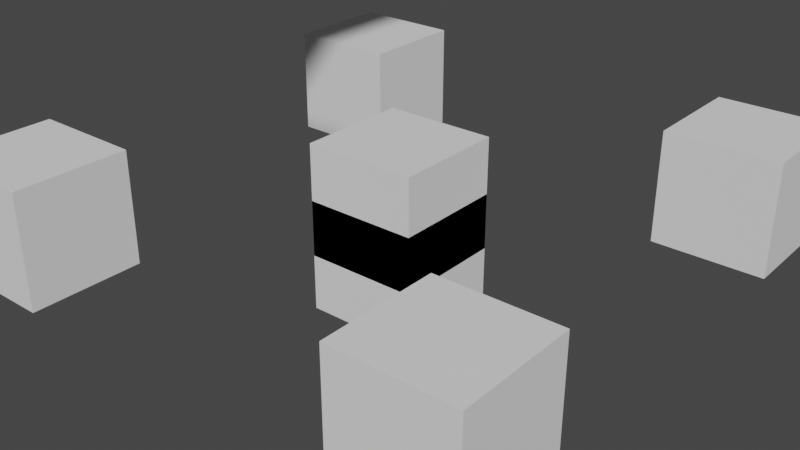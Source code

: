 # Source: scene7.blend  (saved by Blender 2.93.21; exported with 4.5.12 LTS)
import bpy
from mathutils import Matrix  # noqa: F401  (used for matrix-valued properties, if any)

bpy.ops.wm.read_factory_settings(use_empty=True)
scene = bpy.context.scene
scene.name = '场景'

# ---- collections
col_test = bpy.data.collections.new('Test'); scene.collection.children.link(col_test)
col_bl_box = bpy.data.collections.new('BL_Box'); scene.collection.children.link(col_bl_box)
col_bl_rotate = bpy.data.collections.new('BL_Rotate'); scene.collection.children.link(col_bl_rotate)
col_bl_brick = bpy.data.collections.new('BL_Brick'); scene.collection.children.link(col_bl_brick)
col_bl_body = bpy.data.collections.new('BL_Body'); scene.collection.children.link(col_bl_body)
col_bl_wing = bpy.data.collections.new('BL_Wing'); scene.collection.children.link(col_bl_wing)
col_bl_engine = bpy.data.collections.new('BL_Engine'); scene.collection.children.link(col_bl_engine)

# ---- world
world_x = bpy.data.worlds.new('世界环境'); scene.world = world_x
world_x.use_nodes = True; world_x.node_tree.nodes.clear()
_N = world_x.node_tree.nodes; _L = world_x.node_tree.links
n0 = _N.new('ShaderNodeOutputWorld'); n0.name = 'World Output'; n0.location = (300, 300)
n1 = _N.new('ShaderNodeBackground'); n1.name = 'Background'; n1.location = (10, 300)
n1.inputs[0].default_value = (0.05088, 0.05088, 0.05088, 1.0)
_L.new(n1.outputs[0], n0.inputs[0])
n0.is_active_output = True
world_x.color = (0.05088, 0.05088, 0.05088)
world_x.use_sun_shadow = False
world_x.sun_shadow_jitter_overblur = 0.0

# ---- meshes
me_box = bpy.data.meshes.new('box')
me_box.from_pydata([(-0.5, -0.5, -0.5), (-0.5, -0.5, 0.5), (-0.5, 0.5, -0.5), (-0.5, 0.5, 0.5), (0.5, -0.5, -0.5), (0.5, -0.5, 0.5), (0.5, 0.5, -0.5), (0.5, 0.5, 0.5)], [], [(0, 1, 3, 2), (2, 3, 7, 6), (6, 7, 5, 4), (4, 5, 1, 0), (2, 6, 4, 0), (7, 3, 1, 5)])
_uv = me_box.uv_layers.new(name='UV 贴图')
_uv.uv.foreach_set('vector', [0.375, 0.0, 0.625, 0.0, 0.625, 0.25, 0.375, 0.25, 0.375, 0.25, 0.625, 0.25, 0.625, 0.5, 0.375, 0.5, 0.375, 0.5, 0.625, 0.5, 0.625, 0.75, 0.375, 0.75, 0.375, 0.75, 0.625, 0.75, 0.625, 1.0, 0.375, 1.0, 0.125, 0.5, 0.375, 0.5, 0.375, 0.75, 0.125, 0.75, 0.625, 0.5, 0.875, 0.5, 0.875, 0.75, 0.625, 0.75])
me_box.use_remesh_fix_poles = True
me_box.use_remesh_preserve_attributes = False
me_box.update()
me_box_001 = bpy.data.meshes.new('box.001')
me_box_001.from_pydata([(0.1913, 0.4619, 0.5), (0.1913, 0.4619, -0.5), (0.09755, 0.4904, 0.5), (0.09755, 0.4904, -0.5), (3.423e-08, 0.5, 0.5), (3.423e-08, 0.5, -0.5), (0.2778, 0.4157, -0.5), (0.2778, 0.4157, 0.5), (0.3536, 0.3536, -0.5), (0.3536, 0.3536, 0.5), (0.4157, 0.2778, -0.5), (0.4157, 0.2778, 0.5), (0.4619, 0.1913, -0.5), (0.4619, 0.1913, 0.5), (0.4904, 0.09755, -0.5), (0.4904, 0.09755, 0.5), (0.5, -3.024e-08, -0.5), (0.5, -3.024e-08, 0.5), (0.4904, -0.09755, -0.5), (0.4904, -0.09755, 0.5), (0.4619, -0.1913, -0.5), (0.4619, -0.1913, 0.5), (0.4157, -0.2778, -0.5), (0.4157, -0.2778, 0.5), (0.3536, -0.3536, -0.5), (0.3536, -0.3536, 0.5), (0.2778, -0.4157, -0.5), (0.2778, -0.4157, 0.5), (0.1913, -0.4619, -0.5), (0.1913, -0.4619, 0.5), (0.09755, -0.4904, -0.5), (0.09755, -0.4904, 0.5), (-9.485e-09, -0.5, -0.5), (-9.485e-09, -0.5, 0.5), (-0.09755, -0.4904, -0.5), (-0.09755, -0.4904, 0.5), (-0.1913, -0.4619, -0.5), (-0.1913, -0.4619, 0.5), (-0.2778, -0.4157, -0.5), (-0.2778, -0.4157, 0.5), (-0.3536, -0.3536, -0.5), (-0.3536, -0.3536, 0.5), (-0.4157, -0.2778, -0.5), (-0.4157, -0.2778, 0.5), (-0.4619, -0.1913, -0.5), (-0.4619, -0.1913, 0.5), (-0.4904, -0.09755, -0.5), (-0.4904, -0.09755, 0.5), (-0.5, -2.419e-09, -0.5), (-0.5, -2.419e-09, 0.5), (-0.4904, 0.09755, -0.5), (-0.4904, 0.09755, 0.5), (-0.4619, 0.1913, -0.5), (-0.4619, 0.1913, 0.5), (-0.4157, 0.2778, -0.5), (-0.4157, 0.2778, 0.5), (-0.3536, 0.3536, -0.5), (-0.3536, 0.3536, 0.5), (-0.2778, 0.4157, -0.5), (-0.2778, 0.4157, 0.5), (-0.1913, 0.4619, -0.5), (-0.1913, 0.4619, 0.5), (-0.09755, 0.4904, -0.5), (-0.09755, 0.4904, 0.5)], [], [(3, 2, 0, 1), (5, 4, 2, 3), (1, 0, 7, 6), (6, 7, 9, 8), (8, 9, 11, 10), (10, 11, 13, 12), (12, 13, 15, 14), (14, 15, 17, 16), (16, 17, 19, 18), (18, 19, 21, 20), (20, 21, 23, 22), (22, 23, 25, 24), (24, 25, 27, 26), (26, 27, 29, 28), (28, 29, 31, 30), (30, 31, 33, 32), (32, 33, 35, 34), (34, 35, 37, 36), (36, 37, 39, 38), (38, 39, 41, 40), (40, 41, 43, 42), (42, 43, 45, 44), (44, 45, 47, 46), (46, 47, 49, 48), (48, 49, 51, 50), (50, 51, 53, 52), (52, 53, 55, 54), (54, 55, 57, 56), (56, 57, 59, 58), (58, 59, 61, 60), (5, 3, 1, 6, 8, 10, 12, 14, 16, 18, 20, 22, 24, 26, 28, 30, 32, 34, 36, 38, 40, 42, 44, 46, 48, 50, 52, 54, 56, 58, 60, 62), (60, 61, 63, 62), (62, 63, 4, 5), (0, 2, 4, 63, 61, 59, 57, 55, 53, 51, 49, 47, 45, 43, 41, 39, 37, 35, 33, 31, 29, 27, 25, 23, 21, 19, 17, 15, 13, 11, 9, 7)])
_uv = me_box_001.uv_layers.new(name='UV 贴图')
_uv.uv.foreach_set('vector', [1.0, 0.5, 1.0, 1.0, 0.9688, 1.0, 0.9688, 0.5, 0.9688, 0.5, 0.9688, 1.0, 0.9375, 1.0, 0.9375, 0.5, 0.9375, 0.5, 0.9375, 1.0, 0.9062, 1.0, 0.9062, 0.5, 0.9062, 0.5, 0.9062, 1.0, 0.875, 1.0, 0.875, 0.5, 0.875, 0.5, 0.875, 1.0, 0.8438, 1.0, 0.8438, 0.5, 0.8438, 0.5, 0.8438, 1.0, 0.8125, 1.0, 0.8125, 0.5, 0.8125, 0.5, 0.8125, 1.0, 0.7812, 1.0, 0.7812, 0.5, 0.7812, 0.5, 0.7812, 1.0, 0.75, 1.0, 0.75, 0.5, 0.75, 0.5, 0.75, 1.0, 0.7188, 1.0, 0.7188, 0.5, 0.7188, 0.5, 0.7188, 1.0, 0.6875, 1.0, 0.6875, 0.5, 0.6875, 0.5, 0.6875, 1.0, 0.6562, 1.0, 0.6562, 0.5, 0.6562, 0.5, 0.6562, 1.0, 0.625, 1.0, 0.625, 0.5, 0.625, 0.5, 0.625, 1.0, 0.5938, 1.0, 0.5938, 0.5, 0.5938, 0.5, 0.5938, 1.0, 0.5625, 1.0, 0.5625, 0.5, 0.5625, 0.5, 0.5625, 1.0, 0.5312, 1.0, 0.5312, 0.5, 0.5312, 0.5, 0.5312, 1.0, 0.5, 1.0, 0.5, 0.5, 0.5, 0.5, 0.5, 1.0, 0.4688, 1.0, 0.4688, 0.5, 0.4688, 0.5, 0.4688, 1.0, 0.4375, 1.0, 0.4375, 0.5, 0.4375, 0.5, 0.4375, 1.0, 0.4062, 1.0, 0.4062, 0.5, 0.4062, 0.5, 0.4062, 1.0, 0.375, 1.0, 0.375, 0.5, 0.375, 0.5, 0.375, 1.0, 0.3438, 1.0, 0.3438, 0.5, 0.3438, 0.5, 0.3438, 1.0, 0.3125, 1.0, 0.3125, 0.5, 0.3125, 0.5, 0.3125, 1.0, 0.2812, 1.0, 0.2812, 0.5, 0.2812, 0.5, 0.2812, 1.0, 0.25, 1.0, 0.25, 0.5, 0.25, 0.5, 0.25, 1.0, 0.2188, 1.0, 0.2188, 0.5, 0.2188, 0.5, 0.2188, 1.0, 0.1875, 1.0, 0.1875, 0.5, 0.1875, 0.5, 0.1875, 1.0, 0.1562, 1.0, 0.1562, 0.5, 0.1562, 0.5, 0.1562, 1.0, 0.125, 1.0, 0.125, 0.5, 0.125, 0.5, 0.125, 1.0, 0.09375, 1.0, 0.09375, 0.5, 0.09375, 0.5, 0.09375, 1.0, 0.0625, 1.0, 0.0625, 0.5, 0.75, 0.49, 0.7968, 0.4854, 0.8418, 0.4717, 0.8833, 0.4496, 0.9197, 0.4197, 0.9496, 0.3833, 0.9717, 0.3418, 0.9854, 0.2968, 0.99, 0.25, 0.9854, 0.2032, 0.9717, 0.1582, 0.9496, 0.1167, 0.9197, 0.08029, 0.8833, 0.05045, 0.8418, 0.02827, 0.7968, 0.01461, 0.75, 0.01, 0.7032, 0.01461, 0.6582, 0.02827, 0.6167, 0.05045, 0.5803, 0.08029, 0.5504, 0.1167, 0.5283, 0.1582, 0.5146, 0.2032, 0.51, 0.25, 0.5146, 0.2968, 0.5283, 0.3418, 0.5504, 0.3833, 0.5803, 0.4197, 0.6167, 0.4496, 0.6582, 0.4717, 0.7032, 0.4854, 0.0625, 0.5, 0.0625, 1.0, 0.03125, 1.0, 0.03125, 0.5, 0.03125, 0.5, 0.03125, 1.0, 0.0, 1.0, 0.0, 0.5, 0.3418, 0.4717, 0.2968, 0.4854, 0.25, 0.49, 0.2032, 0.4854, 0.1582, 0.4717, 0.1167, 0.4496, 0.08029, 0.4197, 0.05045, 0.3833, 0.02827, 0.3418, 0.01461, 0.2968, 0.01, 0.25, 0.01461, 0.2032, 0.02827, 0.1582, 0.05045, 0.1167, 0.08029, 0.08029, 0.1167, 0.05045, 0.1582, 0.02827, 0.2032, 0.01461, 0.25, 0.01, 0.2968, 0.01461, 0.3418, 0.02827, 0.3833, 0.05045, 0.4197, 0.08029, 0.4496, 0.1167, 0.4717, 0.1582, 0.4854, 0.2032, 0.49, 0.25, 0.4854, 0.2968, 0.4717, 0.3418, 0.4496, 0.3833, 0.4197, 0.4197, 0.3833, 0.4496])
me_box_001.use_remesh_fix_poles = True
me_box_001.use_remesh_preserve_attributes = False
me_box_001.update()
me_box_002 = bpy.data.meshes.new('box.002')
me_box_002.from_pydata([(-1.0, -0.5, -0.5), (-1.0, -0.5, 0.5), (-1.0, 0.5, -0.5), (-1.0, 0.5, 0.5), (1.0, -0.5, -0.5), (1.0, -0.5, 0.5), (1.0, 0.5, -0.5), (1.0, 0.5, 0.5)], [], [(0, 1, 3, 2), (2, 3, 7, 6), (6, 7, 5, 4), (4, 5, 1, 0), (2, 6, 4, 0), (7, 3, 1, 5)])
_uv = me_box_002.uv_layers.new(name='UV 贴图')
_uv.uv.foreach_set('vector', [0.375, 0.0, 0.625, 0.0, 0.625, 0.25, 0.375, 0.25, 0.375, 0.25, 0.625, 0.25, 0.625, 0.5, 0.375, 0.5, 0.375, 0.5, 0.625, 0.5, 0.625, 0.75, 0.375, 0.75, 0.375, 0.75, 0.625, 0.75, 0.625, 1.0, 0.375, 1.0, 0.125, 0.5, 0.375, 0.5, 0.375, 0.75, 0.125, 0.75, 0.625, 0.5, 0.875, 0.5, 0.875, 0.75, 0.625, 0.75])
me_box_002.use_remesh_fix_poles = True
me_box_002.use_remesh_preserve_attributes = False
me_box_002.update()
me_box_003 = bpy.data.meshes.new('box.003')
me_box_003.from_pydata([(-0.5, -2.5, -0.5), (-0.5, -2.5, 0.5), (-0.5, 2.5, -0.5), (-0.5, 2.5, 0.5), (0.5, -2.5, -0.5), (0.5, -2.5, 0.5), (0.5, 2.5, -0.5), (0.5, 2.5, 0.5)], [], [(0, 1, 3, 2), (2, 3, 7, 6), (6, 7, 5, 4), (4, 5, 1, 0), (2, 6, 4, 0), (7, 3, 1, 5)])
_uv = me_box_003.uv_layers.new(name='UV 贴图')
_uv.uv.foreach_set('vector', [0.375, 0.0, 0.625, 0.0, 0.625, 0.25, 0.375, 0.25, 0.375, 0.25, 0.625, 0.25, 0.625, 0.5, 0.375, 0.5, 0.375, 0.5, 0.625, 0.5, 0.625, 0.75, 0.375, 0.75, 0.375, 0.75, 0.625, 0.75, 0.625, 1.0, 0.375, 1.0, 0.125, 0.5, 0.375, 0.5, 0.375, 0.75, 0.125, 0.75, 0.625, 0.5, 0.875, 0.5, 0.875, 0.75, 0.625, 0.75])
me_box_003.use_remesh_fix_poles = True
me_box_003.use_remesh_preserve_attributes = False
me_box_003.update()
me_box_004 = bpy.data.meshes.new('box.004')
me_box_004.from_pydata([(1.0, -0.5, 0.1), (1.0, 0.5, 0.1), (1.0, -0.5, -0.1), (1.0, 0.5, -0.1), (-1.0, -0.5, 0.1), (-1.0, 0.5, 0.1), (-1.0, -0.5, -0.1), (-1.0, 0.5, -0.1)], [], [(5, 1, 3, 7), (5, 4, 0, 1), (7, 6, 4, 5), (3, 2, 6, 7), (0, 4, 6, 2), (1, 0, 2, 3)])
_uv = me_box_004.uv_layers.new(name='UV 贴图')
_uv.uv.foreach_set('vector', [0.375, 0.0, 0.625, 0.0, 0.625, 0.25, 0.375, 0.25, 0.375, 0.25, 0.625, 0.25, 0.625, 0.5, 0.375, 0.5, 0.375, 0.5, 0.625, 0.5, 0.625, 0.75, 0.375, 0.75, 0.375, 0.75, 0.625, 0.75, 0.625, 1.0, 0.375, 1.0, 0.125, 0.5, 0.375, 0.5, 0.375, 0.75, 0.125, 0.75, 0.625, 0.5, 0.875, 0.5, 0.875, 0.75, 0.625, 0.75])
me_box_004.use_remesh_fix_poles = True
me_box_004.use_remesh_preserve_attributes = False
me_box_004.update()
me_box_005 = bpy.data.meshes.new('box.005')
me_box_005.from_pydata([(0.1722, 0.4157, -0.4697), (0.08779, 0.4414, -0.4697), (6.862e-09, 0.45, -0.4697), (0.25, 0.3742, -0.4697), (0.3182, 0.3182, -0.4697), (0.3742, 0.25, -0.4697), (0.4157, 0.1722, -0.4697), (0.4414, 0.08779, -0.4697), (0.45, -3.108e-08, -0.4697), (0.4414, -0.08779, -0.4697), (0.4157, -0.1722, -0.4697), (0.3742, -0.25, -0.4697), (0.3182, -0.3182, -0.4697), (0.25, -0.3742, -0.4697), (0.1722, -0.4157, -0.4697), (0.08779, -0.4414, -0.4697), (-3.248e-08, -0.45, -0.4697), (-0.08779, -0.4414, -0.4697), (-0.1722, -0.4157, -0.4697), (-0.25, -0.3742, -0.4697), (-0.3182, -0.3182, -0.4697), (-0.3742, -0.25, -0.4697), (-0.4157, -0.1722, -0.4697), (-0.4414, -0.08779, -0.4697), (-0.45, -6.04e-09, -0.4697), (-0.4414, 0.08779, -0.4697), (-0.4157, 0.1722, -0.4697), (-0.3742, 0.25, -0.4697), (-0.3182, 0.3182, -0.4697), (-0.25, 0.3742, -0.4697), (-0.1722, 0.4157, -0.4697), (-0.08779, 0.4414, -0.4697), (6.862e-09, -1.141e-08, 0.5303)], [], [(2, 32, 1), (1, 32, 0), (0, 32, 3), (3, 32, 4), (4, 32, 5), (5, 32, 6), (6, 32, 7), (7, 32, 8), (8, 32, 9), (9, 32, 10), (10, 32, 11), (11, 32, 12), (12, 32, 13), (13, 32, 14), (14, 32, 15), (15, 32, 16), (16, 32, 17), (17, 32, 18), (18, 32, 19), (19, 32, 20), (20, 32, 21), (21, 32, 22), (22, 32, 23), (23, 32, 24), (24, 32, 25), (25, 32, 26), (26, 32, 27), (27, 32, 28), (28, 32, 29), (29, 32, 30), (1, 0, 3, 4, 5, 6, 7, 8, 9, 10, 11, 12, 13, 14, 15, 16, 17, 18, 19, 20, 21, 22, 23, 24, 25, 26, 27, 28, 29, 30, 31, 2), (30, 32, 31), (31, 32, 2)])
_uv = me_box_005.uv_layers.new(name='UV 贴图')
_uv.uv.foreach_set('vector', [0.25, 0.49, 0.25, 0.25, 0.2968, 0.4854, 0.2968, 0.4854, 0.25, 0.25, 0.3418, 0.4717, 0.3418, 0.4717, 0.25, 0.25, 0.3833, 0.4496, 0.3833, 0.4496, 0.25, 0.25, 0.4197, 0.4197, 0.4197, 0.4197, 0.25, 0.25, 0.4496, 0.3833, 0.4496, 0.3833, 0.25, 0.25, 0.4717, 0.3418, 0.4717, 0.3418, 0.25, 0.25, 0.4854, 0.2968, 0.4854, 0.2968, 0.25, 0.25, 0.49, 0.25, 0.49, 0.25, 0.25, 0.25, 0.4854, 0.2032, 0.4854, 0.2032, 0.25, 0.25, 0.4717, 0.1582, 0.4717, 0.1582, 0.25, 0.25, 0.4496, 0.1167, 0.4496, 0.1167, 0.25, 0.25, 0.4197, 0.08029, 0.4197, 0.08029, 0.25, 0.25, 0.3833, 0.05045, 0.3833, 0.05045, 0.25, 0.25, 0.3418, 0.02827, 0.3418, 0.02827, 0.25, 0.25, 0.2968, 0.01461, 0.2968, 0.01461, 0.25, 0.25, 0.25, 0.01, 0.25, 0.01, 0.25, 0.25, 0.2032, 0.01461, 0.2032, 0.01461, 0.25, 0.25, 0.1582, 0.02827, 0.1582, 0.02827, 0.25, 0.25, 0.1167, 0.05045, 0.1167, 0.05045, 0.25, 0.25, 0.08029, 0.08029, 0.08029, 0.08029, 0.25, 0.25, 0.05045, 0.1167, 0.05045, 0.1167, 0.25, 0.25, 0.02827, 0.1582, 0.02827, 0.1582, 0.25, 0.25, 0.01461, 0.2032, 0.01461, 0.2032, 0.25, 0.25, 0.01, 0.25, 0.01, 0.25, 0.25, 0.25, 0.01461, 0.2968, 0.01461, 0.2968, 0.25, 0.25, 0.02827, 0.3418, 0.02827, 0.3418, 0.25, 0.25, 0.05045, 0.3833, 0.05045, 0.3833, 0.25, 0.25, 0.08029, 0.4197, 0.08029, 0.4197, 0.25, 0.25, 0.1167, 0.4496, 0.1167, 0.4496, 0.25, 0.25, 0.1582, 0.4717, 0.7968, 0.4854, 0.8418, 0.4717, 0.8833, 0.4496, 0.9197, 0.4197, 0.9496, 0.3833, 0.9717, 0.3418, 0.9854, 0.2968, 0.99, 0.25, 0.9854, 0.2032, 0.9717, 0.1582, 0.9496, 0.1167, 0.9197, 0.08029, 0.8833, 0.05045, 0.8418, 0.02827, 0.7968, 0.01461, 0.75, 0.01, 0.7032, 0.01461, 0.6582, 0.02827, 0.6167, 0.05045, 0.5803, 0.08029, 0.5504, 0.1167, 0.5283, 0.1582, 0.5146, 0.2032, 0.51, 0.25, 0.5146, 0.2968, 0.5283, 0.3418, 0.5504, 0.3833, 0.5803, 0.4197, 0.6167, 0.4496, 0.6582, 0.4717, 0.7032, 0.4854, 0.75, 0.49, 0.1582, 0.4717, 0.25, 0.25, 0.2032, 0.4854, 0.2032, 0.4854, 0.25, 0.25, 0.25, 0.49])
me_box_005.use_remesh_fix_poles = True
me_box_005.use_remesh_preserve_attributes = False
me_box_005.update()

# ---- objects
ob_test_002 = bpy.data.objects.new('Test.002', None)
ob_test_001 = bpy.data.objects.new('Test.001', me_box)
ob_box_001 = bpy.data.objects.new('Box.001', None)
ob_box_002 = bpy.data.objects.new('Box.002', None)
ob_box_003 = bpy.data.objects.new('Box.003', None)
ob_box_004 = bpy.data.objects.new('Box.004', None)
ob_test = bpy.data.objects.new('Test', None)
ob_bl_body_001 = bpy.data.objects.new('BL_Body.001', None)
ob_bl_rotate_001 = bpy.data.objects.new('BL_Rotate.001', None)
ob_bl_rotate_002 = bpy.data.objects.new('BL_Rotate.002', None)
ob_bl_rotate_003 = bpy.data.objects.new('BL_Rotate.003', None)
ob_bl_wing_001 = bpy.data.objects.new('BL_Wing.001', None)
ob_bl_wing_002 = bpy.data.objects.new('BL_Wing.002', None)
ob_bl_wing_003 = bpy.data.objects.new('BL_Wing.003', None)
ob_bl_wing_004 = bpy.data.objects.new('BL_Wing.004', None)
ob_bl_wing_005 = bpy.data.objects.new('BL_Wing.005', None)
ob_bl_wing_006 = bpy.data.objects.new('BL_Wing.006', None)
ob_bl_engine_001 = bpy.data.objects.new('BL_Engine.001', None)
ob_bl_box = bpy.data.objects.new('BL_Box', me_box)
ob_brick_empty = bpy.data.objects.new('Brick_Empty', None)
ob_bl_rotate = bpy.data.objects.new('BL_Rotate', me_box_001)
ob_bl_brick = bpy.data.objects.new('BL_Brick', me_box_002)
ob_bl_body = bpy.data.objects.new('BL_Body', me_box_003)
ob_bl_wing = bpy.data.objects.new('BL_Wing', me_box_004)
ob_bl_engine = bpy.data.objects.new('BL_Engine', me_box_005)

# ---- transforms, parenting, visibility, modifiers, constraints
ob_test_002.location = (-12.0, 0.0, 0.0)
ob_test_002.instance_type = 'COLLECTION'
ob_test_001.parent = ob_test
ob_test_001.location = (0.0, 0.0, 0.5)
ob_box_001.parent = ob_test_001
ob_box_001.matrix_parent_inverse = Matrix(((1.0, -0.0, 0.0, -0.0), (-0.0, 1.0, -0.0, 0.0), (0.0, -0.0, 1.0, -0.5), (-0.0, 0.0, -0.0, 1.0)))
ob_box_001.location = (2.0, 2.0, 0.5)
ob_box_001.instance_type = 'COLLECTION'
ob_box_002.parent = ob_test_001
ob_box_002.matrix_parent_inverse = Matrix(((1.0, -0.0, 0.0, -0.0), (-0.0, 1.0, -0.0, 0.0), (0.0, -0.0, 1.0, -0.5), (-0.0, 0.0, -0.0, 1.0)))
ob_box_002.location = (-2.0, 2.0, 0.5)
ob_box_002.instance_type = 'COLLECTION'
ob_box_003.parent = ob_test_001
ob_box_003.matrix_parent_inverse = Matrix(((1.0, -0.0, 0.0, -0.0), (-0.0, 1.0, -0.0, 0.0), (0.0, -0.0, 1.0, -0.5), (-0.0, 0.0, -0.0, 1.0)))
ob_box_003.location = (2.0, -2.0, 0.5)
ob_box_003.instance_type = 'COLLECTION'
ob_box_004.parent = ob_test_001
ob_box_004.matrix_parent_inverse = Matrix(((1.0, -0.0, 0.0, -0.0), (-0.0, 1.0, -0.0, 0.0), (0.0, -0.0, 1.0, -0.5), (-0.0, 0.0, -0.0, 1.0)))
ob_box_004.location = (-2.0, -2.0, 0.5)
ob_box_004.instance_type = 'COLLECTION'
ob_test.location = (0.0, 0.0, 0.0)
ob_bl_body_001.parent = ob_test_001
ob_bl_body_001.matrix_parent_inverse = Matrix(((1.0, -0.0, 0.0, -0.0), (-0.0, 1.0, -0.0, 0.0), (0.0, -0.0, 1.0, -0.5), (-0.0, 0.0, -0.0, 1.0)))
ob_bl_body_001.location = (0.0, 0.0, 5.0)
ob_bl_body_001.instance_type = 'COLLECTION'
ob_bl_rotate_001.parent = ob_bl_body_001
ob_bl_rotate_001.matrix_parent_inverse = Matrix(((1.0, -0.0, 0.0, -0.0), (-0.0, 1.0, -0.0, 0.0), (0.0, -0.0, 1.0, -5.0), (-0.0, 0.0, -0.0, 1.0)))
ob_bl_rotate_001.location = (0.0, -3.0, 5.0)
ob_bl_rotate_001.rotation_euler = (-0.0, 1.571, 0.0)
ob_bl_rotate_001.instance_type = 'COLLECTION'
ob_bl_rotate_002.parent = ob_bl_body_001
ob_bl_rotate_002.matrix_parent_inverse = Matrix(((1.0, -0.0, 0.0, -0.0), (-0.0, 1.0, -0.0, 0.0), (0.0, -0.0, 1.0, -5.0), (-0.0, 0.0, -0.0, 1.0)))
ob_bl_rotate_002.location = (1.0, 0.0, 5.0)
ob_bl_rotate_002.rotation_euler = (-0.0, 1.571, 0.0)
ob_bl_rotate_002.instance_type = 'COLLECTION'
ob_bl_rotate_003.parent = ob_bl_body_001
ob_bl_rotate_003.matrix_parent_inverse = Matrix(((1.0, -0.0, 0.0, -0.0), (-0.0, 1.0, -0.0, 0.0), (0.0, -0.0, 1.0, -5.0), (-0.0, 0.0, -0.0, 1.0)))
ob_bl_rotate_003.location = (-1.0, 0.0, 5.0)
ob_bl_rotate_003.rotation_euler = (-0.0, 1.571, 0.0)
ob_bl_rotate_003.instance_type = 'COLLECTION'
ob_bl_wing_001.parent = ob_bl_rotate_002
ob_bl_wing_001.matrix_parent_inverse = Matrix(((7.55e-08, -0.0, -1.0, 5.0), (-0.0, 1.0, -0.0, -0.0), (1.0, 0.0, 7.55e-08, -1.0), (-0.0, -0.0, -0.0, 1.0)))
ob_bl_wing_001.location = (2.5, 0.0, 5.0)
ob_bl_wing_001.instance_type = 'COLLECTION'
ob_bl_wing_002.parent = ob_bl_wing_001
ob_bl_wing_002.matrix_parent_inverse = Matrix(((1.0, -0.0, 0.0, -2.5), (-0.0, 1.0, -0.0, 0.0), (0.0, -0.0, 1.0, -5.0), (-0.0, 0.0, -0.0, 1.0)))
ob_bl_wing_002.location = (4.5, 0.0, 5.0)
ob_bl_wing_002.instance_type = 'COLLECTION'
ob_bl_wing_003.parent = ob_bl_rotate_003
ob_bl_wing_003.matrix_parent_inverse = Matrix(((7.55e-08, -0.0, -1.0, 5.0), (-0.0, 1.0, -0.0, -0.0), (1.0, -0.0, 7.55e-08, 1.0), (-0.0, -0.0, -0.0, 1.0)))
ob_bl_wing_003.location = (-2.5, 0.0, 5.0)
ob_bl_wing_003.instance_type = 'COLLECTION'
ob_bl_wing_004.parent = ob_bl_wing_003
ob_bl_wing_004.matrix_parent_inverse = Matrix(((1.0, -0.0, 0.0, 2.5), (-0.0, 1.0, -0.0, 0.0), (0.0, 0.0, 1.0, -5.0), (-0.0, 0.0, -0.0, 1.0)))
ob_bl_wing_004.location = (-4.5, 0.0, 5.0)
ob_bl_wing_004.instance_type = 'COLLECTION'
ob_bl_wing_005.parent = ob_bl_rotate_001
ob_bl_wing_005.matrix_parent_inverse = Matrix(((7.55e-08, -0.0, -1.0, 5.0), (-0.0, 1.0, 0.0, 3.0), (1.0, 0.0, 7.55e-08, -3.775e-07), (-0.0, -0.0, -0.0, 1.0)))
ob_bl_wing_005.location = (-1.0, -4.0, 5.0)
ob_bl_wing_005.instance_type = 'COLLECTION'
ob_bl_wing_006.parent = ob_bl_rotate_001
ob_bl_wing_006.matrix_parent_inverse = Matrix(((7.55e-08, -0.0, -1.0, 5.0), (-0.0, 1.0, 0.0, 3.0), (1.0, 0.0, 7.55e-08, -3.775e-07), (-0.0, -0.0, -0.0, 1.0)))
ob_bl_wing_006.location = (1.0, -4.0, 5.0)
ob_bl_wing_006.instance_type = 'COLLECTION'
ob_bl_engine_001.parent = ob_bl_body_001
ob_bl_engine_001.matrix_parent_inverse = Matrix(((1.0, -0.0, 0.0, -0.0), (-0.0, 1.0, -0.0, 0.0), (0.0, -0.0, 1.0, -5.0), (-0.0, 0.0, -0.0, 1.0)))
ob_bl_engine_001.location = (0.0, 3.0, 5.0)
ob_bl_engine_001.rotation_euler = (-1.571, -0.0, 0.0)
ob_bl_engine_001.instance_type = 'COLLECTION'
ob_bl_box.location = (0.0, 0.0, 0.0)
ob_brick_empty.parent = ob_bl_box
ob_brick_empty.location = (0.0, 0.0, 0.0)
ob_brick_empty.scale = (0.5, 0.5, 0.5)
ob_brick_empty.empty_display_type = 'CUBE'
ob_brick_empty.hide_select = True
ob_bl_rotate.location = (0.0, 0.0, 0.0)
ob_bl_brick.location = (0.0, 0.0, 0.0)
ob_bl_body.location = (0.0, 0.0, 0.0)
ob_bl_wing.location = (0.0, 0.0, 0.0)
ob_bl_engine.location = (0.0, 0.0, 0.0)
ob_test_002.instance_collection = col_test
ob_box_001.instance_collection = col_bl_box
ob_box_002.instance_collection = col_bl_box
ob_box_003.instance_collection = col_bl_box
ob_box_004.instance_collection = col_bl_box
ob_bl_body_001.instance_collection = col_bl_body
ob_bl_rotate_001.instance_collection = col_bl_rotate
ob_bl_rotate_002.instance_collection = col_bl_rotate
ob_bl_rotate_003.instance_collection = col_bl_rotate
ob_bl_wing_001.instance_collection = col_bl_wing
ob_bl_wing_002.instance_collection = col_bl_wing
ob_bl_wing_003.instance_collection = col_bl_wing
ob_bl_wing_004.instance_collection = col_bl_wing
ob_bl_wing_005.instance_collection = col_bl_wing
ob_bl_wing_006.instance_collection = col_bl_wing
ob_bl_engine_001.instance_collection = col_bl_engine

# ---- collection membership
scene.collection.objects.link(ob_test_002)
col_test.objects.link(ob_test_001)
col_test.objects.link(ob_box_001)
col_test.objects.link(ob_box_002)
col_test.objects.link(ob_box_003)
col_test.objects.link(ob_box_004)
col_test.objects.link(ob_test)
col_test.objects.link(ob_bl_body_001)
col_test.objects.link(ob_bl_rotate_001)
col_test.objects.link(ob_bl_rotate_002)
col_test.objects.link(ob_bl_rotate_003)
col_test.objects.link(ob_bl_wing_001)
col_test.objects.link(ob_bl_wing_002)
col_test.objects.link(ob_bl_wing_003)
col_test.objects.link(ob_bl_wing_004)
col_test.objects.link(ob_bl_wing_005)
col_test.objects.link(ob_bl_wing_006)
col_test.objects.link(ob_bl_engine_001)
col_bl_box.objects.link(ob_bl_box)
col_bl_box.objects.link(ob_brick_empty)
col_bl_rotate.objects.link(ob_bl_rotate)
col_bl_brick.objects.link(ob_bl_brick)
col_bl_body.objects.link(ob_bl_body)
col_bl_wing.objects.link(ob_bl_wing)
col_bl_engine.objects.link(ob_bl_engine)
def _layer_coll(name, lc=None):
    lc = lc or bpy.context.view_layer.layer_collection
    for c in lc.children:
        if c.name == name: return c
        r = _layer_coll(name, c)
        if r: return r
_layer_coll('BL_Rotate').exclude = True
_layer_coll('BL_Brick').exclude = True
_layer_coll('BL_Body').exclude = True
_layer_coll('BL_Wing').exclude = True

# ---- scene / render settings (as saved in the file)
scene.frame_start = 1; scene.frame_end = 250; scene.frame_set(1)
scene.render.engine = 'CYCLES'
scene.cycles.use_denoising = False
scene.cycles.samples = 128
scene.cycles.sampling_pattern = 'TABULATED_SOBOL'
scene.cycles.use_adaptive_sampling = False
scene.cycles.use_light_tree = False
scene.view_settings.view_transform = 'Filmic'
bpy.context.view_layer.update()

# ---- added for rendering (the .blend has no active camera and no usable light): camera, sun
cam_auto = bpy.data.cameras.new('AutoCamera')
cam_auto.lens = 50.0
cam_auto.sensor_width = 36.0
cam_auto.clip_end = 1000.0
ob_auto_camera = bpy.data.objects.new('AutoCamera', cam_auto)
scene.collection.objects.link(ob_auto_camera)
ob_auto_camera.location = (5.17216, -6.2066, 4.38773)
ob_auto_camera.rotation_euler = (1.09748, -7.21219e-08, 0.694738)
scene.camera = ob_auto_camera
light_auto_sun = bpy.data.lights.new('AutoSun', 'SUN')
light_auto_sun.energy = 3.0
light_auto_sun.angle = 0.0523599
ob_auto_sun = bpy.data.objects.new('AutoSun', light_auto_sun)
scene.collection.objects.link(ob_auto_sun)
ob_auto_sun.rotation_euler = (0.872665, 0.174533, 0.523599)
bpy.context.view_layer.update()

